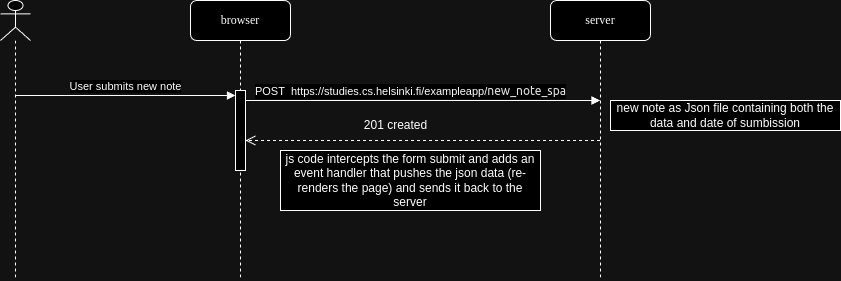

The diagram above was exported from draw.io. Its source (the exported page's mxGraphModel, read from the mxfile embedded in the PNG):
<mxGraphModel dx="1674" dy="759" grid="1" gridSize="10" guides="1" tooltips="1" connect="1" arrows="1" fold="1" page="1" pageScale="1" pageWidth="1100" pageHeight="850" background="none" math="0" shadow="0">
  <root>
    <mxCell id="0" />
    <mxCell id="1" parent="0" />
    <mxCell id="7baba1c4bc27f4b0-2" value="server" style="shape=umlLifeline;perimeter=lifelinePerimeter;whiteSpace=wrap;html=1;container=1;collapsible=0;recursiveResize=0;outlineConnect=0;rounded=1;shadow=0;comic=0;labelBackgroundColor=none;strokeWidth=1;fontFamily=Verdana;fontSize=12;align=center;" parent="1" vertex="1">
      <mxGeometry x="790" y="80" width="100" height="280" as="geometry" />
    </mxCell>
    <mxCell id="7baba1c4bc27f4b0-8" value="browser" style="shape=umlLifeline;perimeter=lifelinePerimeter;whiteSpace=wrap;html=1;container=1;collapsible=0;recursiveResize=0;outlineConnect=0;rounded=1;shadow=0;comic=0;labelBackgroundColor=none;strokeWidth=1;fontFamily=Verdana;fontSize=12;align=center;" parent="1" vertex="1">
      <mxGeometry x="430" y="80" width="100" height="280" as="geometry" />
    </mxCell>
    <mxCell id="mhHosgkywXIPeW7RrBDV-21" value="" style="html=1;points=[[0,0,0,0,5],[0,1,0,0,-5],[1,0,0,0,5],[1,1,0,0,-5]];perimeter=orthogonalPerimeter;outlineConnect=0;targetShapes=umlLifeline;portConstraint=eastwest;newEdgeStyle={&quot;curved&quot;:0,&quot;rounded&quot;:0};" vertex="1" parent="7baba1c4bc27f4b0-8">
      <mxGeometry x="45" y="90" width="10" height="80" as="geometry" />
    </mxCell>
    <mxCell id="mhHosgkywXIPeW7RrBDV-5" value="" style="shape=umlLifeline;perimeter=lifelinePerimeter;whiteSpace=wrap;html=1;container=1;dropTarget=0;collapsible=0;recursiveResize=0;outlineConnect=0;portConstraint=eastwest;newEdgeStyle={&quot;curved&quot;:0,&quot;rounded&quot;:0};participant=umlActor;" vertex="1" parent="1">
      <mxGeometry x="240" y="80" width="30" height="280" as="geometry" />
    </mxCell>
    <mxCell id="mhHosgkywXIPeW7RrBDV-13" value="User submits new note" style="html=1;verticalAlign=bottom;endArrow=block;curved=0;rounded=0;entryX=0;entryY=0;entryDx=0;entryDy=5;" edge="1" parent="1" source="mhHosgkywXIPeW7RrBDV-5">
      <mxGeometry x="-0.0023" relative="1" as="geometry">
        <mxPoint x="400" y="165" as="sourcePoint" />
        <mxPoint x="475" y="175.0000000000001" as="targetPoint" />
        <mxPoint as="offset" />
      </mxGeometry>
    </mxCell>
    <mxCell id="mhHosgkywXIPeW7RrBDV-24" value="" style="html=1;verticalAlign=bottom;endArrow=block;curved=0;rounded=0;" edge="1" parent="1" source="mhHosgkywXIPeW7RrBDV-21">
      <mxGeometry x="0.2928" y="-130" relative="1" as="geometry">
        <mxPoint x="480" y="180" as="sourcePoint" />
        <mxPoint x="839.5" y="180" as="targetPoint" />
        <Array as="points">
          <mxPoint x="590" y="180" />
          <mxPoint x="660" y="180" />
          <mxPoint x="790" y="180" />
          <mxPoint x="820" y="180" />
        </Array>
        <mxPoint as="offset" />
      </mxGeometry>
    </mxCell>
    <mxCell id="mhHosgkywXIPeW7RrBDV-25" value="POST&amp;nbsp; https://studies.cs.helsinki.fi/exampleapp/&lt;span style=&quot;color: rgb(31, 31, 31); font-family: &amp;quot;Google Sans Text&amp;quot;, &amp;quot;Google Sans&amp;quot;, system-ui, sans-serif; font-size: 12px; text-align: start; text-wrap: wrap;&quot;&gt;new_note_spa&lt;/span&gt;" style="edgeLabel;html=1;align=center;verticalAlign=middle;resizable=0;points=[];" vertex="1" connectable="0" parent="mhHosgkywXIPeW7RrBDV-24">
      <mxGeometry x="-0.2193" y="1" relative="1" as="geometry">
        <mxPoint x="26" y="-9" as="offset" />
      </mxGeometry>
    </mxCell>
    <mxCell id="mhHosgkywXIPeW7RrBDV-48" value="new note as Json file containing both the data and date of sumbission" style="rounded=0;whiteSpace=wrap;html=1;" vertex="1" parent="1">
      <mxGeometry x="850" y="180" width="230" height="30" as="geometry" />
    </mxCell>
    <mxCell id="mhHosgkywXIPeW7RrBDV-49" value="" style="html=1;verticalAlign=bottom;endArrow=open;dashed=1;endSize=8;curved=0;rounded=0;" edge="1" parent="1" source="7baba1c4bc27f4b0-2" target="mhHosgkywXIPeW7RrBDV-21">
      <mxGeometry relative="1" as="geometry">
        <mxPoint x="590" y="390" as="sourcePoint" />
        <mxPoint x="510" y="390" as="targetPoint" />
      </mxGeometry>
    </mxCell>
    <mxCell id="mhHosgkywXIPeW7RrBDV-50" value="201 created" style="text;html=1;align=center;verticalAlign=middle;resizable=0;points=[];autosize=1;strokeColor=none;fillColor=none;" vertex="1" parent="1">
      <mxGeometry x="590" y="190" width="90" height="30" as="geometry" />
    </mxCell>
    <mxCell id="mhHosgkywXIPeW7RrBDV-52" value="js code intercepts the form submit and adds an event handler that pushes the json data (re-renders the page) and sends it back to the server" style="rounded=0;whiteSpace=wrap;html=1;" vertex="1" parent="1">
      <mxGeometry x="520" y="230" width="260" height="60" as="geometry" />
    </mxCell>
  </root>
</mxGraphModel>